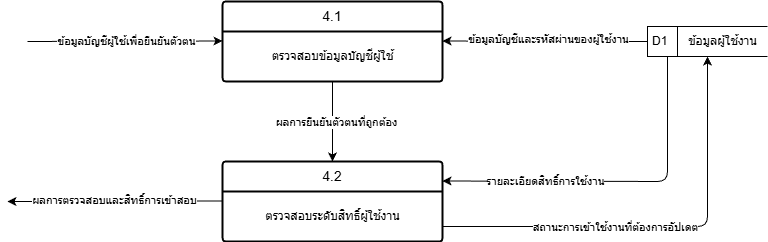

The diagram above was exported from draw.io. Its source (the exported page's mxGraphModel, read from the mxfile embedded in the PNG):
<mxGraphModel dx="588" dy="787" grid="1" gridSize="10" guides="1" tooltips="1" connect="1" arrows="1" fold="1" page="1" pageScale="1" pageWidth="850" pageHeight="1100" math="0" shadow="0">
  <root>
    <mxCell id="0" />
    <mxCell id="1" parent="0" />
    <mxCell id="2" value="4.1" style="swimlane;childLayout=stackLayout;horizontal=1;startSize=30;horizontalStack=0;rounded=1;fontSize=14;fontStyle=0;strokeWidth=2;resizeParent=0;resizeLast=1;shadow=0;dashed=0;align=center;arcSize=4;whiteSpace=wrap;html=1;" parent="1" vertex="1">
      <mxGeometry x="275" y="270" width="220" height="80" as="geometry" />
    </mxCell>
    <mxCell id="3" value="ตรวจสอบข้อมูลบัญชีผู้ใช้" style="text;html=1;align=center;verticalAlign=middle;resizable=0;points=[];autosize=1;strokeColor=none;fillColor=none;" parent="2" vertex="1">
      <mxGeometry y="30" width="220" height="50" as="geometry" />
    </mxCell>
    <mxCell id="4" value="4.2" style="swimlane;childLayout=stackLayout;horizontal=1;startSize=30;horizontalStack=0;rounded=1;fontSize=14;fontStyle=0;strokeWidth=2;resizeParent=0;resizeLast=1;shadow=0;dashed=0;align=center;arcSize=4;whiteSpace=wrap;html=1;" parent="1" vertex="1">
      <mxGeometry x="275" y="430" width="220" height="80" as="geometry" />
    </mxCell>
    <mxCell id="5" value="ตรวจสอบระดับสิทธิ์ผู้ใช้งาน" style="text;html=1;align=center;verticalAlign=middle;resizable=0;points=[];autosize=1;strokeColor=none;fillColor=none;" parent="4" vertex="1">
      <mxGeometry y="30" width="220" height="50" as="geometry" />
    </mxCell>
    <mxCell id="26" value="" style="edgeStyle=none;orthogonalLoop=1;jettySize=auto;html=1;" parent="1" edge="1">
      <mxGeometry width="100" relative="1" as="geometry">
        <mxPoint x="80" y="310" as="sourcePoint" />
        <mxPoint x="275" y="309.5" as="targetPoint" />
        <Array as="points" />
      </mxGeometry>
    </mxCell>
    <mxCell id="27" value="ข้อมูลบัญชีผู้ใช้เพื่อยืนยันตัวตน" style="edgeLabel;html=1;align=center;verticalAlign=middle;resizable=0;points=[];" parent="26" vertex="1" connectable="0">
      <mxGeometry x="0.0083" y="-1" relative="1" as="geometry">
        <mxPoint y="-1" as="offset" />
      </mxGeometry>
    </mxCell>
    <mxCell id="28" style="edgeStyle=none;html=1;entryX=0.5;entryY=0;entryDx=0;entryDy=0;" parent="1" source="3" target="4" edge="1">
      <mxGeometry relative="1" as="geometry" />
    </mxCell>
    <mxCell id="29" value="ผลการยืนยันตัวตนที่ถูกต้อง" style="edgeLabel;html=1;align=center;verticalAlign=middle;resizable=0;points=[];" parent="28" vertex="1" connectable="0">
      <mxGeometry x="-0.225" y="3" relative="1" as="geometry">
        <mxPoint y="9" as="offset" />
      </mxGeometry>
    </mxCell>
    <mxCell id="33" value="" style="edgeStyle=none;orthogonalLoop=1;jettySize=auto;html=1;exitX=0.167;exitY=1.016;exitDx=0;exitDy=0;exitPerimeter=0;" parent="1" source="50" edge="1">
      <mxGeometry width="100" relative="1" as="geometry">
        <mxPoint x="720" y="330" as="sourcePoint" />
        <mxPoint x="495" y="449.5" as="targetPoint" />
        <Array as="points">
          <mxPoint x="720" y="450" />
        </Array>
      </mxGeometry>
    </mxCell>
    <mxCell id="34" value="รายละเอียดสิทธิ์การใช้งาน" style="edgeLabel;html=1;align=center;verticalAlign=middle;resizable=0;points=[];" parent="33" vertex="1" connectable="0">
      <mxGeometry x="-0.0045" y="2" relative="1" as="geometry">
        <mxPoint x="-73" y="-2" as="offset" />
      </mxGeometry>
    </mxCell>
    <mxCell id="48" value="" style="edgeStyle=none;orthogonalLoop=1;jettySize=auto;html=1;exitX=0;exitY=0.5;exitDx=0;exitDy=0;" parent="1" source="50" edge="1">
      <mxGeometry width="100" relative="1" as="geometry">
        <mxPoint x="735" y="309.5" as="sourcePoint" />
        <mxPoint x="495" y="309.5" as="targetPoint" />
        <Array as="points" />
      </mxGeometry>
    </mxCell>
    <mxCell id="52" value="ข้อมูลบัญชีและรหัสผ่านของผู้ใช้งาน" style="edgeLabel;html=1;align=center;verticalAlign=middle;resizable=0;points=[];" parent="48" vertex="1" connectable="0">
      <mxGeometry x="-0.0221" y="-2" relative="1" as="geometry">
        <mxPoint as="offset" />
      </mxGeometry>
    </mxCell>
    <mxCell id="49" value="" style="group" parent="1" vertex="1" connectable="0">
      <mxGeometry x="700" y="295" width="120" height="30" as="geometry" />
    </mxCell>
    <mxCell id="50" value="D1" style="html=1;dashed=0;whiteSpace=wrap;shape=mxgraph.dfd.dataStoreID;align=left;spacingLeft=3;points=[[0,0],[0.5,0],[1,0],[0,0.5],[1,0.5],[0,1],[0.5,1],[1,1]];" parent="49" vertex="1">
      <mxGeometry width="120" height="30" as="geometry" />
    </mxCell>
    <mxCell id="51" value="ข้อมูลผู้ใช้งาน" style="text;html=1;align=center;verticalAlign=middle;resizable=0;points=[];autosize=1;strokeColor=none;fillColor=none;" parent="49" vertex="1">
      <mxGeometry x="30" width="90" height="30" as="geometry" />
    </mxCell>
    <mxCell id="53" value="" style="edgeStyle=none;orthogonalLoop=1;jettySize=auto;html=1;" parent="1" edge="1">
      <mxGeometry width="100" relative="1" as="geometry">
        <mxPoint x="275" y="469.5" as="sourcePoint" />
        <mxPoint x="60" y="470" as="targetPoint" />
        <Array as="points" />
      </mxGeometry>
    </mxCell>
    <mxCell id="55" value="ผลการตรวจสอบและสิทธิ์การเข้าสอบ" style="edgeLabel;html=1;align=center;verticalAlign=middle;resizable=0;points=[];" parent="53" vertex="1" connectable="0">
      <mxGeometry x="0.0083" y="-1" relative="1" as="geometry">
        <mxPoint as="offset" />
      </mxGeometry>
    </mxCell>
    <mxCell id="59" value="" style="edgeStyle=none;orthogonalLoop=1;jettySize=auto;html=1;" parent="1" edge="1">
      <mxGeometry width="100" relative="1" as="geometry">
        <mxPoint x="495" y="495" as="sourcePoint" />
        <mxPoint x="760" y="325" as="targetPoint" />
        <Array as="points">
          <mxPoint x="760" y="495" />
        </Array>
      </mxGeometry>
    </mxCell>
    <mxCell id="60" value="สถานะการเข้าใช้งานที่ต้องการอัปเดต" style="edgeLabel;html=1;align=center;verticalAlign=middle;resizable=0;points=[];" parent="59" vertex="1" connectable="0">
      <mxGeometry x="-0.4181" relative="1" as="geometry">
        <mxPoint x="45" as="offset" />
      </mxGeometry>
    </mxCell>
  </root>
</mxGraphModel>